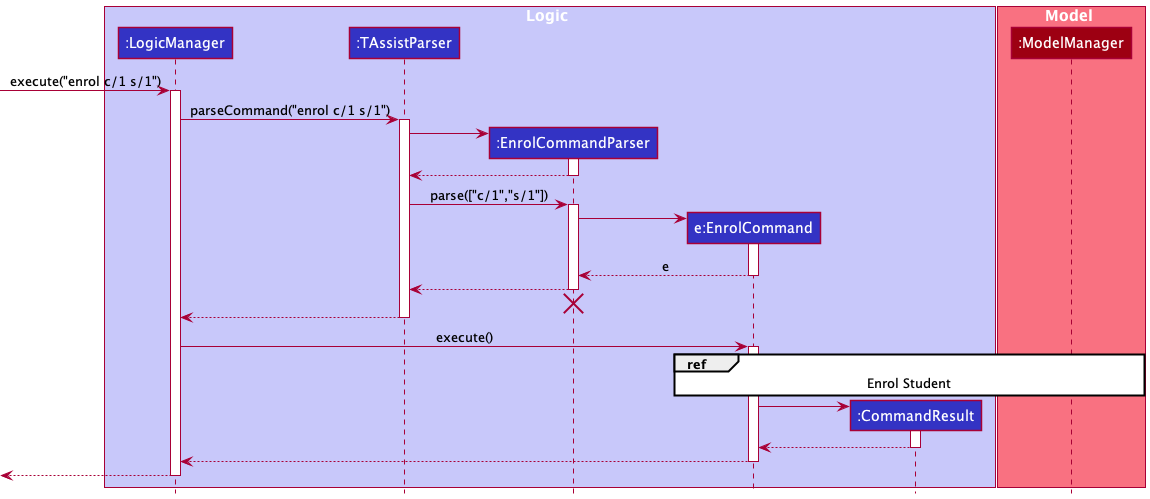

The diagram above was rendered by PlantUML. Its source (embedded in the PNG):
@startuml
!include style.puml

box Logic LOGIC_COLOR_T1
participant ":LogicManager" as LogicManager LOGIC_COLOR
participant ":TAssistParser" as TAssistParser LOGIC_COLOR
participant ":EnrolCommandParser" as EnrolCommandParser LOGIC_COLOR
participant "e:EnrolCommand" as EnrolCommand LOGIC_COLOR
participant ":CommandResult" as CommandResult LOGIC_COLOR
end box

box Model MODEL_COLOR_T1
participant ":ModelManager" as ModelManager MODEL_COLOR
end box

[-> LogicManager : execute("enrol c/1 s/1")
activate LogicManager

LogicManager -> TAssistParser : parseCommand("enrol c/1 s/1")
activate TAssistParser

create EnrolCommandParser
TAssistParser -> EnrolCommandParser
activate EnrolCommandParser

EnrolCommandParser --> TAssistParser
deactivate EnrolCommandParser

TAssistParser -> EnrolCommandParser : parse(["c/1","s/1"])
activate EnrolCommandParser

create EnrolCommand
EnrolCommandParser -> EnrolCommand
activate EnrolCommand

EnrolCommand --> EnrolCommandParser :e
deactivate EnrolCommand

EnrolCommandParser --> TAssistParser
deactivate EnrolCommandParser
'Hidden arrow to position the destroy marker below the end of the activation bar.
EnrolCommandParser -[hidden]-> TAssistParser
destroy EnrolCommandParser

TAssistParser --> LogicManager
deactivate TAssistParser

LogicManager -> EnrolCommand : execute()
activate EnrolCommand

ref over EnrolCommand, ModelManager : Enrol Student

create CommandResult
EnrolCommand -> CommandResult
activate CommandResult

CommandResult --> EnrolCommand
deactivate CommandResult

EnrolCommand --> LogicManager
deactivate EnrolCommand

[<--LogicManager
deactivate LogicManager
@enduml